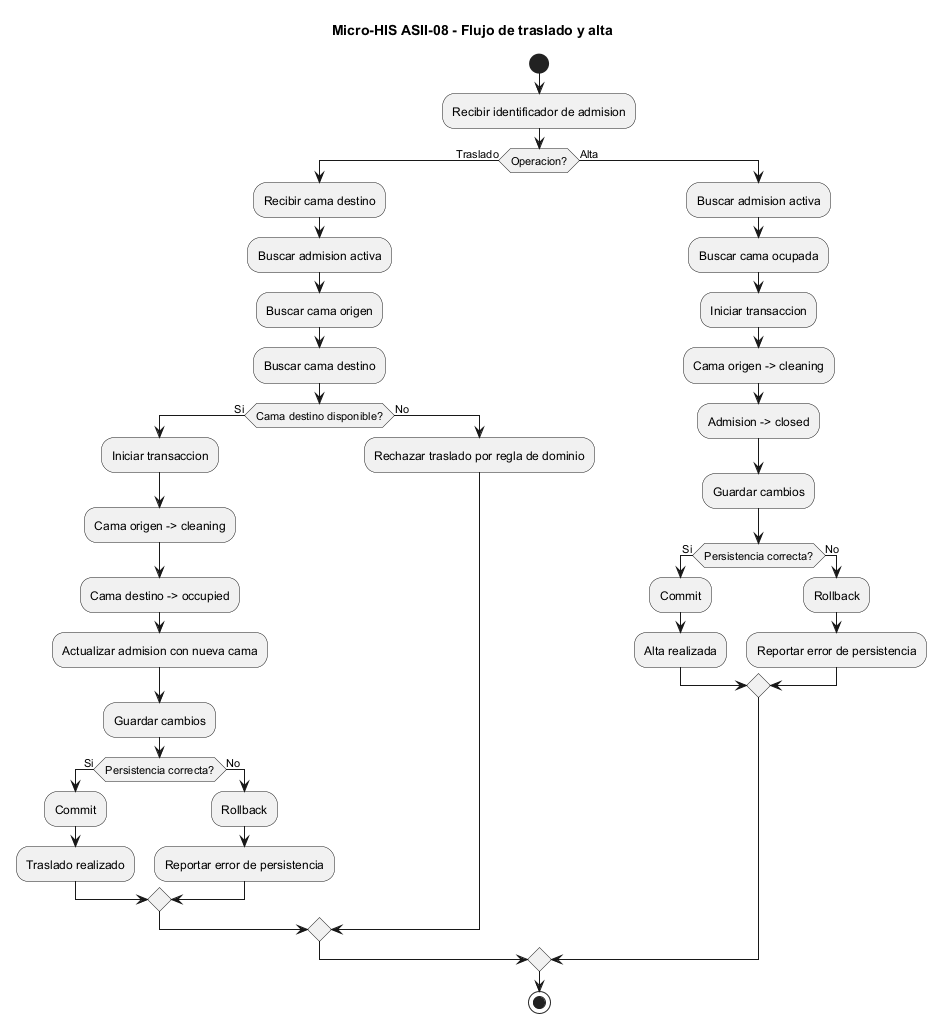

The diagram above was rendered by PlantUML. Its source (embedded in the PNG):
@startuml
title Micro-HIS ASII-08 - Flujo de traslado y alta

start

:Recibir identificador de admision;

if (Operacion?) then (Traslado)
    :Recibir cama destino;
    :Buscar admision activa;
    :Buscar cama origen;
    :Buscar cama destino;

    if (Cama destino disponible?) then (Si)
        :Iniciar transaccion;
        :Cama origen -> cleaning;
        :Cama destino -> occupied;
        :Actualizar admision con nueva cama;
        :Guardar cambios;

        if (Persistencia correcta?) then (Si)
            :Commit;
            :Traslado realizado;
        else (No)
            :Rollback;
            :Reportar error de persistencia;
        endif
    else (No)
        :Rechazar traslado por regla de dominio;
    endif

else (Alta)
    :Buscar admision activa;
    :Buscar cama ocupada;
    :Iniciar transaccion;
    :Cama origen -> cleaning;
    :Admision -> closed;
    :Guardar cambios;

    if (Persistencia correcta?) then (Si)
        :Commit;
        :Alta realizada;
    else (No)
        :Rollback;
        :Reportar error de persistencia;
    endif
endif

stop
@enduml